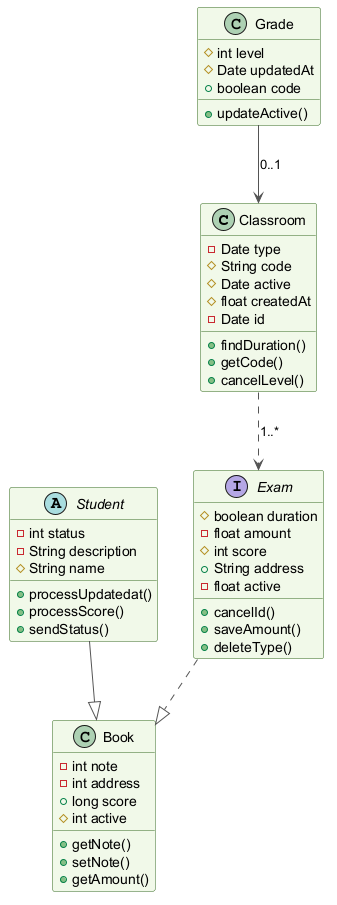

The diagram above was rendered by PlantUML. Its source (embedded in the PNG):
@startuml
skinparam backgroundColor #FFFFFF
skinparam classBackgroundColor #F1F8E9
skinparam classBorderColor #33691E
skinparam ArrowColor #555555
class Classroom {
  -Date type
  #String code
  #Date active
  #float createdAt
  -Date id
  +findDuration()
  +getCode()
  +cancelLevel()
}
interface Exam {
  #boolean duration
  -float amount
  #int score
  +String address
  -float active
  +cancelId()
  +saveAmount()
  +deleteType()
}
class Grade {
  #int level
  #Date updatedAt
  +boolean code
  +updateActive()
}
class Book {
  -int note
  -int address
  +long score
  #int active
  +getNote()
  +setNote()
  +getAmount()
}
abstract class Student {
  -int status
  -String description
  #String name
  +processUpdatedat()
  +processScore()
  +sendStatus()
}
Exam ..|> Book
Student --|> Book
Grade --> Classroom : "0..1"
Classroom ..> Exam : "1..*"
@enduml